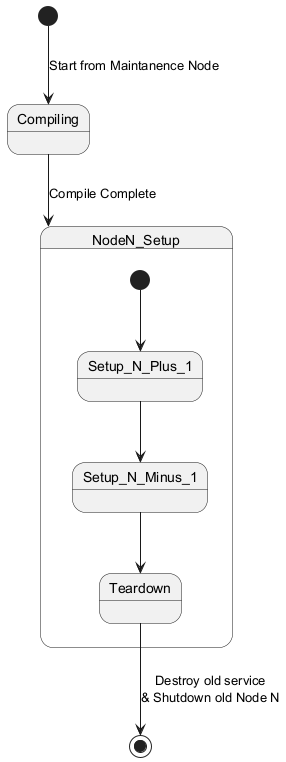

The diagram above was rendered by PlantUML. Its source (embedded in the PNG):
@startuml
[*] --> Compiling : Start from Maintanence Node
Compiling --> NodeN_Setup : Compile Complete

state NodeN_Setup {
  [*] --> Setup_N_Plus_1
  Setup_N_Plus_1 --> Setup_N_Minus_1
  Setup_N_Minus_1 --> Teardown
}

Teardown --> [*] : Destroy old service\n& Shutdown old Node N
@enduml